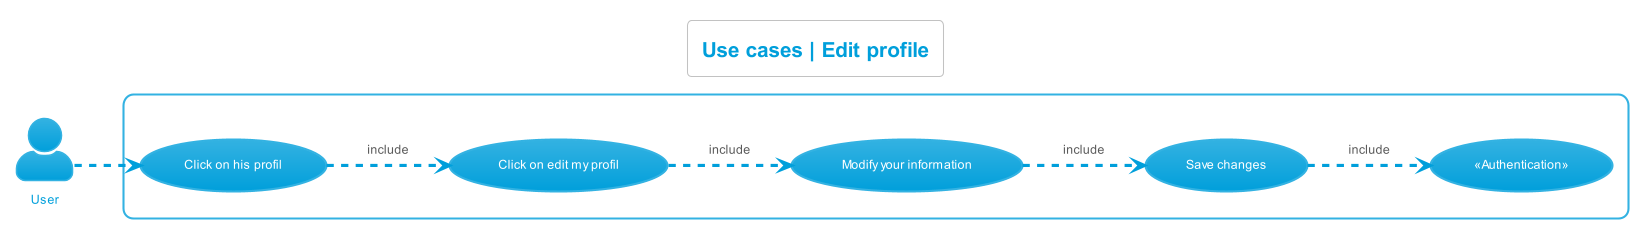

The diagram above was rendered by PlantUML. Its source (embedded in the PNG):
@startuml use_cases__edit_profile
left to right direction
skinparam actorStyle Awesome
!theme bluegray
skinparam backgroundcolor White

'Titre'
title Use cases | Edit profile

'Acteur'
actor "User" as Utilisateur

'Rectangle'
rectangle {
    'Authentification'
    "«Authentication»" as (Authentification)

    'Utilisateur'
    "Click on his profil" as (CliquerProfil)
    "Click on edit my profil" as (ModifierProfil)
    "Modify your information" as (ModifierInformations)
    "Save changes" as (EnregistrerModifications)

    'Déroulement'
    :Utilisateur: -.> (CliquerProfil)
    (CliquerProfil) -.> (ModifierProfil) : include
    (ModifierProfil) -.> (ModifierInformations) : include
    (ModifierInformations) -.> (EnregistrerModifications) : include
    (EnregistrerModifications) -.> (Authentification) : include
}
@enduml